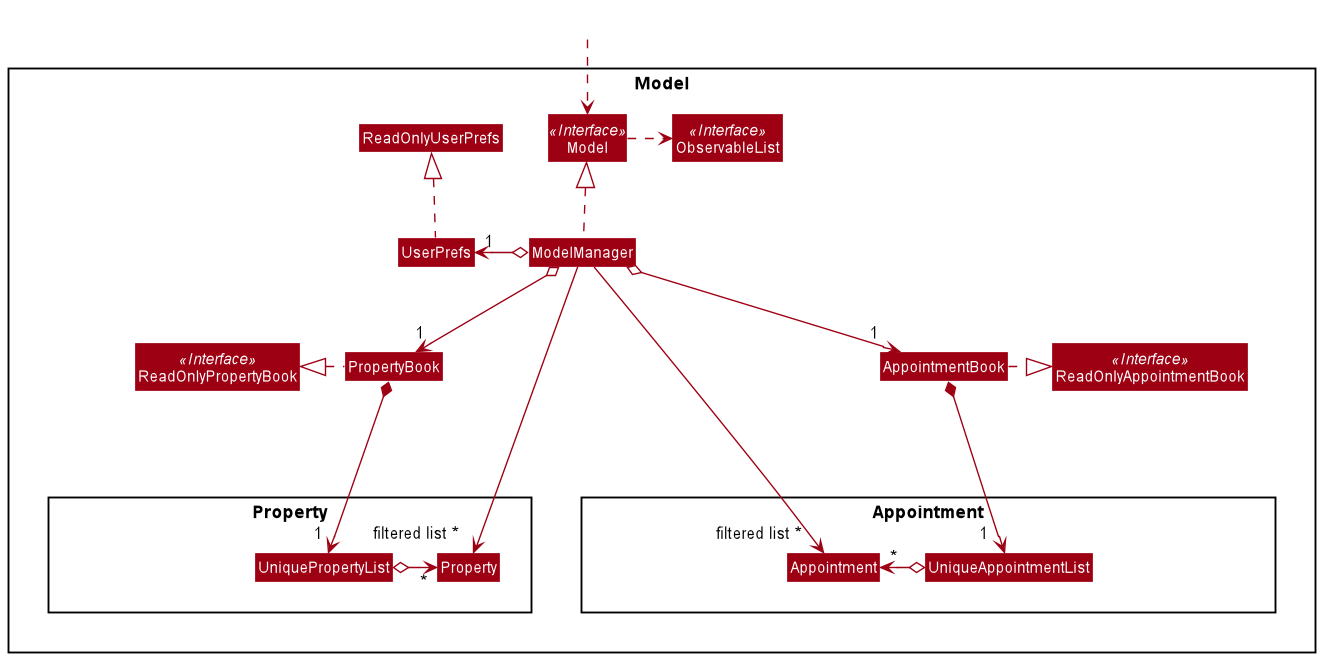

The diagram above was rendered by PlantUML. Its source (embedded in the PNG):
@startuml
!include style.puml
skinparam arrowThickness 1.1
skinparam arrowColor MODEL_COLOR
skinparam classBackgroundColor MODEL_COLOR

Package Model <<Rectangle>>{
Interface ReadOnlyPropertyBook <<Interface>>
Interface ReadOnlyAppointmentBook <<Interface>>
Interface Model <<Interface>>
Interface ObservableList <<Interface>>
Class PropertyBook
Class AppointmentBook
Class ReadOnlyPropertyBook
Class ReadOnlyAppointmentBook
Class Model
Class ObservableList
Class ModelManager
Class UserPrefs
Class ReadOnlyUserPrefs

Package Property as PropertyPackage{
Class Property
Class UniquePropertyList
Class HiddenModel1 #FFFFFF
}

Package Appointment as AppointmentPackage{
Class Appointment
Class UniqueAppointmentList
Class HiddenModel2 #FFFFFF
Class HiddenModel3 #FFFFFF
}
}

Class HiddenOutside #FFFFFF
HiddenOutside ..> Model

HiddenModel2 .left[hidden].> UniqueAppointmentList

Model .right.> ObservableList
UserPrefs .up.|> ReadOnlyUserPrefs

ModelManager .up.|> Model
ModelManager o-left-> "1" UserPrefs
ModelManager o--> "1" PropertyBook
ModelManager o--> "1" AppointmentBook

PropertyBook .left.|> ReadOnlyPropertyBook
AppointmentBook .right.|> ReadOnlyAppointmentBook

PropertyBook *--> "1 " UniquePropertyList
AppointmentBook *--> "1  " UniqueAppointmentList

UniquePropertyList o-left-> "*" Property
UniqueAppointmentList o-left-> "*" Appointment

ModelManager ----> "filtered list *" Property
ModelManager ----> "filtered list *" Appointment

AppointmentPackage -left[hidden]- PropertyPackage

@enduml